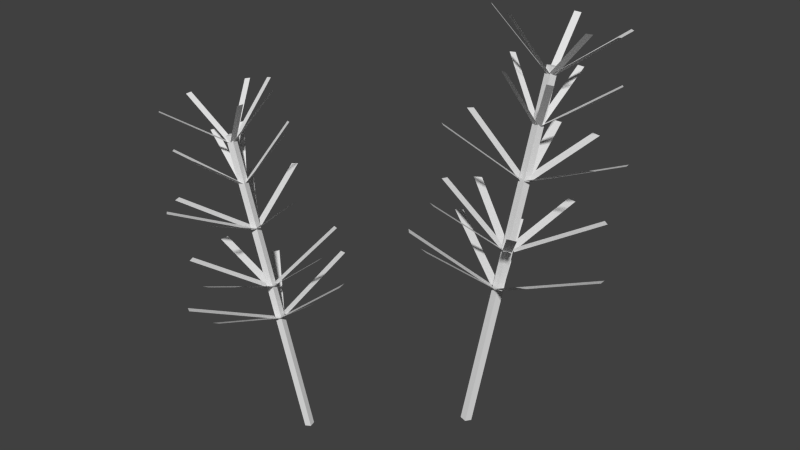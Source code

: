 # Source: rosemaryProduct.blend  (saved by Blender 2.76.0; exported with 4.5.12 LTS)
import bpy
from mathutils import Matrix  # noqa: F401  (used for matrix-valued properties, if any)

bpy.ops.wm.read_factory_settings(use_empty=True)
scene = bpy.context.scene
scene.name = 'Scene'

# ---- collections
col_collection_1 = bpy.data.collections.new('Collection 1'); scene.collection.children.link(col_collection_1)

# ---- world
world_world = bpy.data.worlds.new('World'); scene.world = world_world
world_world.color = (0.05088, 0.05088, 0.05088)
world_world.use_sun_shadow = False
world_world.sun_shadow_jitter_overblur = 0.0
world_world.cycles.sampling_method = 'MANUAL'
world_world.cycles.sample_map_resolution = 256

# ---- meshes
me_cube_001 = bpy.data.meshes.new('Cube.001')
me_cube_001.from_pydata([(-0.05345, -0.01415, -0.007892), (-0.101, -0.02609, 0.2031), (-0.05775, -0.01533, -0.008928), (-0.1053, -0.02727, 0.202), (-0.05466, -0.009734, -0.007914), (-0.1022, -0.02167, 0.203), (-0.05896, -0.01092, -0.00895), (-0.1065, -0.02285, 0.202), (-0.07552, -0.01273, 0.07598), (-0.117, 0.02478, 0.09416), (-0.07964, -0.01672, 0.07483), (-0.1211, 0.02078, 0.093), (-0.07146, -0.0148, 0.07678), (-0.06196, 0.03464, 0.1071), (-0.07693, -0.01306, 0.07564), (-0.06743, 0.03639, 0.106), (-0.07121, -0.01945, 0.07657), (-0.02583, -0.01003, 0.1127), (-0.07243, -0.01372, 0.07662), (-0.02705, -0.004308, 0.1128), (-0.07266, -0.02111, 0.07615), (-0.02807, -0.03776, 0.1107), (-0.07109, -0.01551, 0.07682), (-0.0265, -0.03216, 0.1113), (-0.07752, -0.02119, 0.07505), (-0.07541, -0.07533, 0.09786), (-0.07187, -0.02041, 0.07637), (-0.06976, -0.07455, 0.09918), (-0.07939, -0.01882, 0.07476), (-0.1111, -0.06583, 0.09037), (-0.07446, -0.02183, 0.07571), (-0.1061, -0.06884, 0.09131), (-0.07657, -0.01697, 0.09968), (-0.06007, 0.02515, 0.1306), (-0.08126, -0.01446, 0.09876), (-0.06476, 0.02766, 0.1297), (-0.07707, -0.02119, 0.09932), (-0.03445, -0.02105, 0.1338), (-0.07729, -0.0158, 0.09958), (-0.03467, -0.01566, 0.1341), (-0.08094, -0.02277, 0.09836), (-0.06118, -0.06629, 0.1252), (-0.07645, -0.02001, 0.09953), (-0.05669, -0.06353, 0.1264), (-0.08281, -0.02196, 0.09799), (-0.08549, -0.07236, 0.1194), (-0.07755, -0.02173, 0.09918), (-0.08023, -0.07213, 0.1206), (-0.0844, -0.01765, 0.09787), (-0.1323, -0.04108, 0.1106), (-0.08197, -0.02247, 0.09815), (-0.1299, -0.04589, 0.1109), (-0.08297, -0.01529, 0.09833), (-0.1354, -0.006526, 0.1119), (-0.08399, -0.02056, 0.0978), (-0.1364, -0.0118, 0.1114), (-0.08687, -0.02409, 0.1404), (-0.04467, -0.03281, 0.1743), (-0.08614, -0.01876, 0.1409), (-0.04394, -0.02748, 0.1748), (-0.09094, -0.02493, 0.1395), (-0.07864, -0.07216, 0.1644), (-0.08604, -0.02302, 0.1407), (-0.07374, -0.07025, 0.1656), (-0.09371, -0.02169, 0.139), (-0.1295, -0.06058, 0.1536), (-0.08964, -0.02516, 0.1398), (-0.1254, -0.06406, 0.1544), (-0.0936, -0.01962, 0.1392), (-0.1433, -0.03899, 0.1517), (-0.09161, -0.02463, 0.1393), (-0.1413, -0.044, 0.1519), (-0.09016, -0.01673, 0.1401), (-0.1303, 0.01615, 0.1578), (-0.09378, -0.0206, 0.1391), (-0.1339, 0.01228, 0.1568), (-0.08749, -0.01736, 0.1407), (-0.09944, 0.03002, 0.1655), (-0.09271, -0.01804, 0.1395), (-0.1047, 0.02934, 0.1643), (-0.09816, -0.02535, 0.1703), (-0.09909, -0.06299, 0.1985), (-0.09431, -0.02477, 0.1712), (-0.09524, -0.06241, 0.1994), (-0.09967, -0.02258, 0.1701), (-0.134, -0.04654, 0.1915), (-0.09723, -0.02573, 0.1705), (-0.1316, -0.04969, 0.1919), (-0.09804, -0.01989, 0.1706), (-0.1374, -0.007257, 0.193), (-0.09953, -0.02357, 0.1701), (-0.1389, -0.01093, 0.1925), (-0.09659, -0.01954, 0.171), (-0.1256, 0.007277, 0.1965), (-0.09961, -0.02203, 0.1702), (-0.1286, 0.004788, 0.1957), (-0.09381, -0.02144, 0.1715), (-0.0845, 0.009297, 0.2059), (-0.0973, -0.01962, 0.1708), (-0.08799, 0.01112, 0.2052), (-0.09365, -0.02351, 0.1714), (-0.06794, -0.01021, 0.2085), (-0.09529, -0.01986, 0.1713), (-0.06958, -0.006563, 0.2083), (-0.1059, -0.0249, 0.1979), (-0.134, -0.05511, 0.2203), (-0.1028, -0.02738, 0.1984), (-0.131, -0.05759, 0.2209), (-0.1049, -0.02191, 0.1983), (-0.1467, -0.01799, 0.2196), (-0.1055, -0.02585, 0.1979), (-0.1472, -0.02193, 0.2192), (-0.1019, -0.02129, 0.199), (-0.1212, 0.0112, 0.227), (-0.1055, -0.02268, 0.1981), (-0.1248, 0.009816, 0.2261), (-0.1006, -0.02214, 0.1992), (-0.1026, 0.01225, 0.2312), (-0.1045, -0.02158, 0.1984), (-0.1065, 0.01281, 0.2304), (-0.1, -0.02549, 0.1992), (-0.07256, -0.01696, 0.2363), (-0.1012, -0.02166, 0.1991), (-0.07369, -0.01313, 0.2363), (-0.1014, -0.02701, 0.1988), (-0.07488, -0.0425, 0.2344), (-0.09996, -0.02332, 0.1993), (-0.07344, -0.03881, 0.2349), (0.01999, 0.06304, -0.009438), (0.03842, 0.1187, 0.2428), (0.02155, 0.06813, -0.01068), (0.03999, 0.1238, 0.2416), (0.02522, 0.06142, -0.009465), (0.04365, 0.1171, 0.2428), (0.02678, 0.06652, -0.0107), (0.04522, 0.1222, 0.2416), (0.03557, 0.0844, 0.09087), (0.1, 0.1022, 0.1126), (0.03418, 0.09112, 0.08949), (0.09863, 0.1089, 0.1112), (0.03087, 0.08164, 0.09182), (0.0747, 0.04034, 0.1281), (0.03615, 0.08604, 0.09047), (0.07998, 0.04475, 0.1268), (0.02602, 0.08436, 0.09158), (0.006432, 0.0325, 0.1348), (0.03259, 0.08192, 0.09164), (0.013, 0.03007, 0.1349), (0.02527, 0.08689, 0.09107), (-0.02012, 0.05255, 0.1323), (0.02992, 0.08171, 0.09188), (-0.01547, 0.04737, 0.1331), (0.02831, 0.09184, 0.08976), (-0.02769, 0.1244, 0.117), (0.02547, 0.08564, 0.09134), (-0.03053, 0.1182, 0.1186), (0.0319, 0.09222, 0.08941), (0.004742, 0.1543, 0.1081), (0.0257, 0.08917, 0.09054), (-0.001457, 0.1513, 0.1092), (0.03196, 0.08818, 0.1192), (0.0639, 0.04452, 0.1562), (0.0375, 0.09131, 0.1181), (0.06944, 0.04764, 0.1551), (0.02802, 0.09139, 0.1188), (0.0008377, 0.04827, 0.16), (0.0336, 0.08816, 0.1191), (0.00642, 0.04505, 0.1603), (0.02891, 0.09632, 0.1176), (-0.0277, 0.1043, 0.1498), (0.02881, 0.09001, 0.119), (-0.02779, 0.09797, 0.1512), (0.03092, 0.09769, 0.1172), (-0.01824, 0.1327, 0.1428), (0.02778, 0.09223, 0.1186), (-0.02138, 0.1272, 0.1442), (0.03629, 0.09652, 0.1171), (0.04335, 0.1599, 0.1323), (0.02987, 0.09716, 0.1174), (0.03693, 0.1605, 0.1326), (0.03776, 0.09357, 0.1176), (0.0802, 0.1408, 0.1338), (0.03309, 0.09798, 0.117), (0.07553, 0.1453, 0.1332), (0.03138, 0.1031, 0.168), (-0.004485, 0.06613, 0.2085), (0.0363, 0.09899, 0.1685), (0.0004282, 0.06198, 0.209), (0.03314, 0.1078, 0.1668), (-0.02243, 0.1257, 0.1967), (0.03193, 0.1016, 0.1682), (-0.02364, 0.1195, 0.1981), (0.03819, 0.1085, 0.1663), (0.02185, 0.1696, 0.1837), (0.03208, 0.1066, 0.1671), (0.01574, 0.1677, 0.1846), (0.0402, 0.1071, 0.1664), (0.05253, 0.1697, 0.1815), (0.03386, 0.1083, 0.1666), (0.04619, 0.1709, 0.1817), (0.04092, 0.1017, 0.1676), (0.09985, 0.1212, 0.1887), (0.03933, 0.1079, 0.1663), (0.09827, 0.1273, 0.1875), (0.03857, 0.09946, 0.1682), (0.09406, 0.08115, 0.198), (0.04123, 0.1052, 0.1668), (0.09672, 0.08685, 0.1965), (0.03734, 0.1154, 0.2037), (-6.326e-05, 0.1404, 0.2374), (0.03546, 0.1111, 0.2048), (-0.001949, 0.1362, 0.2385), (0.04111, 0.1151, 0.2035), (0.03894, 0.1651, 0.2291), (0.03636, 0.1147, 0.2039), (0.03419, 0.1647, 0.2295), (0.04278, 0.1117, 0.2041), (0.0808, 0.1434, 0.2308), (0.04002, 0.1156, 0.2034), (0.07804, 0.1473, 0.2302), (0.0422, 0.11, 0.2045), (0.08788, 0.1221, 0.235), (0.04162, 0.1147, 0.2035), (0.08731, 0.1268, 0.234), (0.0385, 0.1085, 0.2051), (0.06356, 0.07935, 0.2462), (0.04258, 0.1108, 0.2043), (0.06765, 0.08171, 0.2454), (0.03631, 0.1096, 0.205), (0.03326, 0.07513, 0.2494), (0.04104, 0.1089, 0.2048), (0.03799, 0.07446, 0.2492), (0.04272, 0.1228, 0.2367), (0.03031, 0.1707, 0.2635), (0.03824, 0.1213, 0.2373), (0.02583, 0.1691, 0.2642), (0.04516, 0.12, 0.2371), (0.07587, 0.1596, 0.2626), (0.04153, 0.1231, 0.2367), (0.07224, 0.1627, 0.2622), (0.04383, 0.1165, 0.238), (0.08899, 0.1151, 0.2715), (0.04477, 0.1211, 0.2369), (0.08993, 0.1197, 0.2704), (0.04217, 0.1158, 0.2382), (0.07815, 0.09573, 0.2765), (0.04522, 0.1193, 0.2372), (0.0812, 0.09928, 0.2755), (0.03841, 0.1173, 0.2382), (0.0294, 0.08413, 0.2827), (0.04301, 0.116, 0.2381), (0.034, 0.08282, 0.2826), (0.03774, 0.1197, 0.2377), (0.0051, 0.1028, 0.2803), (0.04055, 0.1159, 0.2383), (0.007905, 0.09903, 0.2809)], [], [(1, 3, 2, 0), (3, 7, 6, 2), (7, 5, 4, 6), (5, 1, 0, 4), (0, 2, 6, 4), (5, 7, 3, 1), (8, 9, 11, 10), (12, 13, 15, 14), (16, 17, 19, 18), (20, 21, 23, 22), (24, 25, 27, 26), (28, 29, 31, 30), (32, 33, 35, 34), (36, 37, 39, 38), (40, 41, 43, 42), (44, 45, 47, 46), (48, 49, 51, 50), (52, 53, 55, 54), (56, 57, 59, 58), (60, 61, 63, 62), (64, 65, 67, 66), (68, 69, 71, 70), (72, 73, 75, 74), (76, 77, 79, 78), (80, 81, 83, 82), (84, 85, 87, 86), (88, 89, 91, 90), (92, 93, 95, 94), (96, 97, 99, 98), (100, 101, 103, 102), (104, 105, 107, 106), (108, 109, 111, 110), (112, 113, 115, 114), (116, 117, 119, 118), (120, 121, 123, 122), (124, 125, 127, 126), (129, 131, 130, 128), (131, 135, 134, 130), (135, 133, 132, 134), (133, 129, 128, 132), (128, 130, 134, 132), (133, 135, 131, 129), (136, 137, 139, 138), (140, 141, 143, 142), (144, 145, 147, 146), (148, 149, 151, 150), (152, 153, 155, 154), (156, 157, 159, 158), (160, 161, 163, 162), (164, 165, 167, 166), (168, 169, 171, 170), (172, 173, 175, 174), (176, 177, 179, 178), (180, 181, 183, 182), (184, 185, 187, 186), (188, 189, 191, 190), (192, 193, 195, 194), (196, 197, 199, 198), (200, 201, 203, 202), (204, 205, 207, 206), (208, 209, 211, 210), (212, 213, 215, 214), (216, 217, 219, 218), (220, 221, 223, 222), (224, 225, 227, 226), (228, 229, 231, 230), (232, 233, 235, 234), (236, 237, 239, 238), (240, 241, 243, 242), (244, 245, 247, 246), (248, 249, 251, 250), (252, 253, 255, 254)])
me_cube_001.use_remesh_preserve_volume = False
me_cube_001.use_remesh_preserve_attributes = False
me_cube_001.use_mirror_vertex_groups = False
me_cube_001.update()

# ---- objects
ob_rosemaryproduct = bpy.data.objects.new('rosemaryProduct', me_cube_001)

# ---- transforms, parenting, visibility, modifiers, constraints
ob_rosemaryproduct.location = (0.0, 0.0, 0.0)
ob_rosemaryproduct.lineart.crease_threshold = 0.0

# ---- collection membership
col_collection_1.objects.link(ob_rosemaryproduct)

# ---- scene / render settings (as saved in the file)
scene.frame_start = 1; scene.frame_end = 250; scene.frame_set(1)
scene.render.engine = 'BLENDER_EEVEE_NEXT'
scene.render.resolution_percentage = 50
scene.render.dither_intensity = 0.0
scene.cycles.use_denoising = False
scene.cycles.samples = 10
scene.cycles.sampling_pattern = 'TABULATED_SOBOL'
scene.cycles.light_sampling_threshold = 0.0
scene.cycles.use_adaptive_sampling = False
scene.cycles.use_light_tree = False
scene.cycles.blur_glossy = 0.0
scene.cycles.pixel_filter_type = 'GAUSSIAN'
scene.cycles.sample_clamp_indirect = 0.0
scene.view_settings.view_transform = 'Standard'
bpy.context.view_layer.update()

# ---- added for rendering (the .blend has no active camera and no usable light): camera, sun
cam_auto = bpy.data.cameras.new('AutoCamera')
cam_auto.lens = 50.0
cam_auto.sensor_width = 36.0
cam_auto.clip_end = 1000.0
ob_auto_camera = bpy.data.objects.new('AutoCamera', cam_auto)
scene.collection.objects.link(ob_auto_camera)
ob_auto_camera.location = (0.398176, -0.45834, 0.473394)
ob_auto_camera.rotation_euler = (1.09748, -7.21219e-08, 0.694738)
scene.camera = ob_auto_camera
light_auto_sun = bpy.data.lights.new('AutoSun', 'SUN')
light_auto_sun.energy = 3.0
light_auto_sun.angle = 0.0523599
ob_auto_sun = bpy.data.objects.new('AutoSun', light_auto_sun)
scene.collection.objects.link(ob_auto_sun)
ob_auto_sun.rotation_euler = (0.872665, 0.174533, 0.523599)
bpy.context.view_layer.update()
